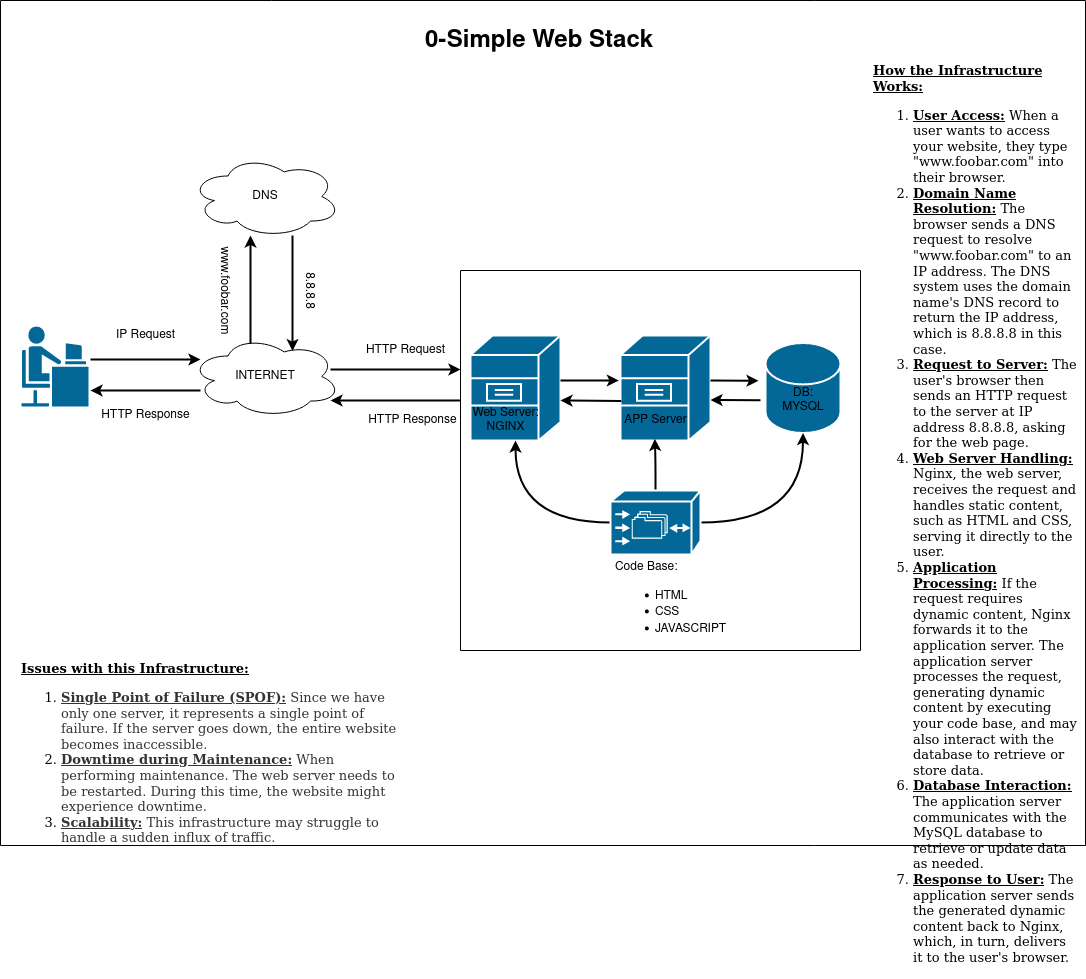

The diagram above was exported from draw.io. Its source (the exported page's mxGraphModel, read from the mxfile embedded in the PNG):
<mxGraphModel dx="1914" dy="1853" grid="0" gridSize="10" guides="1" tooltips="1" connect="1" arrows="1" fold="1" page="1" pageScale="1" pageWidth="1100" pageHeight="850" background="#ffffff" math="0" shadow="0">
  <root>
    <mxCell id="0" />
    <mxCell id="1" parent="0" />
    <mxCell id="v8Qv5OCx9mLpA4pe_HfJ-83" value="" style="swimlane;startSize=0;movable=0;resizable=0;rotatable=0;deletable=0;editable=0;locked=1;connectable=0;rounded=1;whiteSpace=wrap;html=1;container=0;" parent="1" vertex="1">
      <mxGeometry x="10" y="-845" width="1085" height="845" as="geometry" />
    </mxCell>
    <mxCell id="v8Qv5OCx9mLpA4pe_HfJ-84" value="" style="swimlane;startSize=0;movable=0;resizable=0;rotatable=0;deletable=0;editable=0;locked=1;connectable=0;rounded=1;container=0;" parent="1" vertex="1">
      <mxGeometry x="470" y="-575" width="400" height="380" as="geometry" />
    </mxCell>
    <mxCell id="v8Qv5OCx9mLpA4pe_HfJ-118" value="" style="shape=mxgraph.cisco.people.androgenous_person;sketch=0;html=1;pointerEvents=1;dashed=0;fillColor=#036897;strokeColor=#ffffff;strokeWidth=2;verticalLabelPosition=bottom;verticalAlign=top;align=center;outlineConnect=0;hachureGap=4;jiggle=2;curveFitting=1;fontFamily=Architects Daughter;fontSource=https%3A%2F%2Ffonts.googleapis.com%2Fcss%3Ffamily%3DArchitects%2BDaughter;fontSize=20;container=0;movable=0;resizable=0;rotatable=0;deletable=0;editable=0;locked=1;connectable=0;" parent="1" vertex="1">
      <mxGeometry x="30" y="-520" width="69" height="82" as="geometry" />
    </mxCell>
    <mxCell id="v8Qv5OCx9mLpA4pe_HfJ-85" value="" style="shape=mxgraph.cisco.servers.file_server;sketch=0;html=1;pointerEvents=1;dashed=0;fillColor=#036897;strokeColor=#ffffff;strokeWidth=2;verticalLabelPosition=bottom;verticalAlign=top;align=center;outlineConnect=0;movable=0;resizable=0;rotatable=0;deletable=0;editable=0;locked=1;connectable=0;rounded=1;container=0;" parent="1" vertex="1">
      <mxGeometry x="480" y="-510" width="90" height="105" as="geometry" />
    </mxCell>
    <mxCell id="v8Qv5OCx9mLpA4pe_HfJ-86" value="" style="shape=mxgraph.cisco.servers.file_server;sketch=0;html=1;pointerEvents=1;dashed=0;fillColor=#036897;strokeColor=#ffffff;strokeWidth=2;verticalLabelPosition=bottom;verticalAlign=top;align=center;outlineConnect=0;movable=0;resizable=0;rotatable=0;deletable=0;editable=0;locked=1;connectable=0;rounded=1;container=0;" parent="1" vertex="1">
      <mxGeometry x="630" y="-510" width="90" height="105" as="geometry" />
    </mxCell>
    <mxCell id="v8Qv5OCx9mLpA4pe_HfJ-87" value="" style="shape=mxgraph.cisco.storage.relational_database;sketch=0;html=1;pointerEvents=1;dashed=0;fillColor=#036897;strokeColor=#ffffff;strokeWidth=2;verticalLabelPosition=bottom;verticalAlign=top;align=center;outlineConnect=0;movable=0;resizable=0;rotatable=0;deletable=0;editable=0;locked=1;connectable=0;rounded=1;container=0;" parent="1" vertex="1">
      <mxGeometry x="775" y="-502.5" width="75" height="90" as="geometry" />
    </mxCell>
    <mxCell id="v8Qv5OCx9mLpA4pe_HfJ-88" style="edgeStyle=orthogonalEdgeStyle;rounded=1;orthogonalLoop=1;jettySize=auto;html=1;exitX=0.5;exitY=1;exitDx=0;exitDy=0;exitPerimeter=0;movable=0;resizable=0;rotatable=0;deletable=0;editable=0;locked=1;connectable=0;" parent="1" source="v8Qv5OCx9mLpA4pe_HfJ-87" target="v8Qv5OCx9mLpA4pe_HfJ-87" edge="1">
      <mxGeometry relative="1" as="geometry" />
    </mxCell>
    <mxCell id="v8Qv5OCx9mLpA4pe_HfJ-89" style="edgeStyle=orthogonalEdgeStyle;orthogonalLoop=1;jettySize=auto;html=1;exitX=0;exitY=0.5;exitDx=0;exitDy=0;exitPerimeter=0;movable=0;resizable=0;rotatable=0;deletable=0;editable=0;locked=1;connectable=0;strokeWidth=2;curved=1;" parent="1" source="v8Qv5OCx9mLpA4pe_HfJ-92" target="v8Qv5OCx9mLpA4pe_HfJ-85" edge="1">
      <mxGeometry relative="1" as="geometry" />
    </mxCell>
    <mxCell id="v8Qv5OCx9mLpA4pe_HfJ-90" style="edgeStyle=orthogonalEdgeStyle;orthogonalLoop=1;jettySize=auto;html=1;exitX=1;exitY=0.5;exitDx=0;exitDy=0;exitPerimeter=0;entryX=0.5;entryY=1;entryDx=0;entryDy=0;entryPerimeter=0;movable=0;resizable=0;rotatable=0;deletable=0;editable=0;locked=1;connectable=0;strokeWidth=2;curved=1;" parent="1" source="v8Qv5OCx9mLpA4pe_HfJ-92" target="v8Qv5OCx9mLpA4pe_HfJ-87" edge="1">
      <mxGeometry relative="1" as="geometry" />
    </mxCell>
    <mxCell id="v8Qv5OCx9mLpA4pe_HfJ-91" style="edgeStyle=orthogonalEdgeStyle;rounded=1;orthogonalLoop=1;jettySize=auto;html=1;exitX=0.5;exitY=0;exitDx=0;exitDy=0;exitPerimeter=0;entryX=0.493;entryY=1.113;entryDx=0;entryDy=0;entryPerimeter=0;movable=0;resizable=0;rotatable=0;deletable=0;editable=0;locked=1;connectable=0;strokeWidth=2;" parent="1" source="v8Qv5OCx9mLpA4pe_HfJ-92" target="v8Qv5OCx9mLpA4pe_HfJ-100" edge="1">
      <mxGeometry relative="1" as="geometry" />
    </mxCell>
    <mxCell id="v8Qv5OCx9mLpA4pe_HfJ-92" value="" style="shape=mxgraph.cisco.storage.cisco_file_engine;sketch=0;html=1;pointerEvents=1;dashed=0;fillColor=#036897;strokeColor=#ffffff;strokeWidth=2;verticalLabelPosition=bottom;verticalAlign=top;align=center;outlineConnect=0;movable=0;resizable=0;rotatable=0;deletable=0;editable=0;locked=1;connectable=0;rounded=1;container=0;" parent="1" vertex="1">
      <mxGeometry x="620" y="-355" width="90" height="64" as="geometry" />
    </mxCell>
    <mxCell id="v8Qv5OCx9mLpA4pe_HfJ-93" value="" style="endArrow=classic;html=1;entryX=-0.018;entryY=0.314;entryDx=0;entryDy=0;entryPerimeter=0;movable=0;resizable=0;rotatable=0;deletable=0;editable=0;locked=1;connectable=0;strokeWidth=2;curved=1;" parent="1" edge="1">
      <mxGeometry width="50" height="50" relative="1" as="geometry">
        <mxPoint x="570" y="-465" as="sourcePoint" />
        <mxPoint x="628.3800000000001" y="-465" as="targetPoint" />
        <Array as="points" />
      </mxGeometry>
    </mxCell>
    <mxCell id="v8Qv5OCx9mLpA4pe_HfJ-94" value="" style="endArrow=classic;html=1;exitX=0.009;exitY=0.688;exitDx=0;exitDy=0;exitPerimeter=0;movable=0;resizable=0;rotatable=0;deletable=0;editable=0;locked=1;connectable=0;strokeWidth=2;curved=1;" parent="1" edge="1">
      <mxGeometry width="50" height="50" relative="1" as="geometry">
        <mxPoint x="630.81" y="-444.47" as="sourcePoint" />
        <mxPoint x="570" y="-445" as="targetPoint" />
      </mxGeometry>
    </mxCell>
    <mxCell id="v8Qv5OCx9mLpA4pe_HfJ-95" value="" style="endArrow=classic;html=1;entryX=-0.034;entryY=0.301;entryDx=0;entryDy=0;entryPerimeter=0;movable=0;resizable=0;rotatable=0;deletable=0;editable=0;locked=1;connectable=0;strokeWidth=2;curved=1;" parent="1" edge="1">
      <mxGeometry width="50" height="50" relative="1" as="geometry">
        <mxPoint x="720" y="-465" as="sourcePoint" />
        <mxPoint x="768" y="-464.75" as="targetPoint" />
      </mxGeometry>
    </mxCell>
    <mxCell id="v8Qv5OCx9mLpA4pe_HfJ-96" value="" style="endArrow=classic;html=1;movable=0;resizable=0;rotatable=0;deletable=0;editable=0;locked=1;connectable=0;strokeWidth=2;curved=1;" parent="1" edge="1">
      <mxGeometry width="50" height="50" relative="1" as="geometry">
        <mxPoint x="770" y="-445.25" as="sourcePoint" />
        <mxPoint x="720" y="-445.5" as="targetPoint" />
      </mxGeometry>
    </mxCell>
    <mxCell id="v8Qv5OCx9mLpA4pe_HfJ-97" value="&lt;div style=&quot;text-align: justify;&quot;&gt;&lt;span style=&quot;background-color: initial;&quot;&gt;Code Base:&amp;nbsp;&lt;/span&gt;&lt;/div&gt;&lt;div style=&quot;text-align: justify;&quot;&gt;&lt;ul&gt;&lt;li&gt;&lt;span style=&quot;background-color: initial;&quot;&gt;HTML&lt;/span&gt;&lt;/li&gt;&lt;li&gt;&lt;span style=&quot;background-color: initial;&quot;&gt;CSS&lt;/span&gt;&lt;/li&gt;&lt;li&gt;&lt;span style=&quot;background-color: initial;&quot;&gt;JAVASCRIPT&lt;/span&gt;&lt;/li&gt;&lt;/ul&gt;&lt;/div&gt;" style="text;html=1;align=center;verticalAlign=middle;resizable=0;points=[];autosize=1;strokeColor=none;fillColor=none;movable=0;rotatable=0;deletable=0;editable=0;locked=1;connectable=0;rounded=1;container=0;" parent="1" vertex="1">
      <mxGeometry x="610" y="-291" width="140" height="100" as="geometry" />
    </mxCell>
    <mxCell id="v8Qv5OCx9mLpA4pe_HfJ-98" value="DB: MYSQL" style="text;html=1;strokeColor=none;fillColor=none;align=center;verticalAlign=middle;whiteSpace=wrap;rounded=1;movable=0;resizable=0;rotatable=0;deletable=0;editable=0;locked=1;connectable=0;container=0;" parent="1" vertex="1">
      <mxGeometry x="782.5" y="-460" width="60" height="30" as="geometry" />
    </mxCell>
    <mxCell id="v8Qv5OCx9mLpA4pe_HfJ-99" value="Web Server:&lt;br&gt;NGINX" style="text;html=1;align=center;verticalAlign=middle;resizable=0;points=[];autosize=1;strokeColor=none;fillColor=none;movable=0;rotatable=0;deletable=0;editable=0;locked=1;connectable=0;rounded=1;container=0;" parent="1" vertex="1">
      <mxGeometry x="470" y="-445" width="90" height="40" as="geometry" />
    </mxCell>
    <mxCell id="v8Qv5OCx9mLpA4pe_HfJ-100" value="APP Server" style="text;html=1;align=center;verticalAlign=middle;resizable=0;points=[];autosize=1;strokeColor=none;fillColor=none;movable=0;rotatable=0;deletable=0;editable=0;locked=1;connectable=0;rounded=1;container=0;" parent="1" vertex="1">
      <mxGeometry x="620" y="-440" width="90" height="30" as="geometry" />
    </mxCell>
    <mxCell id="v8Qv5OCx9mLpA4pe_HfJ-109" value="" style="endArrow=classic;html=1;rounded=1;movable=0;resizable=0;rotatable=0;deletable=0;editable=0;locked=1;connectable=0;strokeWidth=2;" parent="1" edge="1">
      <mxGeometry width="50" height="50" relative="1" as="geometry">
        <mxPoint x="100" y="-486" as="sourcePoint" />
        <mxPoint x="210" y="-486" as="targetPoint" />
      </mxGeometry>
    </mxCell>
    <mxCell id="v8Qv5OCx9mLpA4pe_HfJ-110" value="" style="endArrow=classic;html=1;rounded=1;movable=0;resizable=0;rotatable=0;deletable=0;editable=0;locked=1;connectable=0;strokeWidth=2;" parent="1" edge="1">
      <mxGeometry width="50" height="50" relative="1" as="geometry">
        <mxPoint x="210" y="-455" as="sourcePoint" />
        <mxPoint x="100" y="-455.0027411167512" as="targetPoint" />
      </mxGeometry>
    </mxCell>
    <mxCell id="v8Qv5OCx9mLpA4pe_HfJ-111" value="IP Request" style="text;html=1;align=center;verticalAlign=middle;resizable=0;points=[];autosize=1;strokeColor=none;fillColor=none;movable=0;rotatable=0;deletable=0;editable=0;locked=1;connectable=0;rounded=1;container=0;" parent="1" vertex="1">
      <mxGeometry x="115" y="-525" width="80" height="30" as="geometry" />
    </mxCell>
    <mxCell id="v8Qv5OCx9mLpA4pe_HfJ-112" value="HTTP Response" style="text;html=1;align=center;verticalAlign=middle;resizable=0;points=[];autosize=1;strokeColor=none;fillColor=none;movable=0;rotatable=0;deletable=0;editable=0;locked=1;connectable=0;rounded=1;container=0;" parent="1" vertex="1">
      <mxGeometry x="100" y="-445" width="110" height="30" as="geometry" />
    </mxCell>
    <mxCell id="v8Qv5OCx9mLpA4pe_HfJ-114" value="" style="endArrow=classic;html=1;rounded=1;movable=0;resizable=0;rotatable=0;deletable=0;editable=0;locked=1;connectable=0;strokeWidth=2;" parent="1" edge="1">
      <mxGeometry width="50" height="50" relative="1" as="geometry">
        <mxPoint x="340" y="-476" as="sourcePoint" />
        <mxPoint x="470" y="-476" as="targetPoint" />
      </mxGeometry>
    </mxCell>
    <mxCell id="v8Qv5OCx9mLpA4pe_HfJ-115" value="" style="endArrow=classic;html=1;rounded=1;movable=0;resizable=0;rotatable=0;deletable=0;editable=0;locked=1;connectable=0;strokeWidth=2;" parent="1" edge="1">
      <mxGeometry width="50" height="50" relative="1" as="geometry">
        <mxPoint x="470" y="-445" as="sourcePoint" />
        <mxPoint x="340" y="-445.0027411167512" as="targetPoint" />
      </mxGeometry>
    </mxCell>
    <mxCell id="v8Qv5OCx9mLpA4pe_HfJ-116" value="HTTP Response" style="text;html=1;align=center;verticalAlign=middle;resizable=0;points=[];autosize=1;strokeColor=none;fillColor=none;movable=0;rotatable=0;deletable=0;editable=0;locked=1;connectable=0;rounded=1;container=0;" parent="1" vertex="1">
      <mxGeometry x="367.3192817679558" y="-440" width="110" height="30" as="geometry" />
    </mxCell>
    <mxCell id="v8Qv5OCx9mLpA4pe_HfJ-117" value="HTTP Request" style="text;html=1;align=center;verticalAlign=middle;resizable=0;points=[];autosize=1;strokeColor=none;fillColor=none;movable=0;rotatable=0;deletable=0;editable=0;locked=1;connectable=0;rounded=1;container=0;" parent="1" vertex="1">
      <mxGeometry x="365.0004419889503" y="-510" width="100" height="30" as="geometry" />
    </mxCell>
    <mxCell id="v8Qv5OCx9mLpA4pe_HfJ-102" value="DNS" style="ellipse;shape=cloud;whiteSpace=wrap;html=1;movable=0;resizable=0;rotatable=0;deletable=0;editable=0;locked=1;connectable=0;rounded=1;container=0;" parent="1" vertex="1">
      <mxGeometry x="200" y="-690" width="150" height="82" as="geometry" />
    </mxCell>
    <mxCell id="v8Qv5OCx9mLpA4pe_HfJ-103" value="INTERNET" style="ellipse;shape=cloud;whiteSpace=wrap;html=1;movable=0;resizable=0;rotatable=0;deletable=0;editable=0;locked=1;connectable=0;rounded=1;container=0;" parent="1" vertex="1">
      <mxGeometry x="200" y="-510" width="150" height="82" as="geometry" />
    </mxCell>
    <mxCell id="v8Qv5OCx9mLpA4pe_HfJ-104" value="8.8.8.8" style="text;html=1;align=center;verticalAlign=middle;resizable=0;points=[];autosize=1;strokeColor=none;fillColor=none;rotation=90;movable=0;rotatable=0;deletable=0;editable=0;locked=1;connectable=0;rounded=1;container=0;" parent="1" vertex="1">
      <mxGeometry x="290" y="-570.0033333333333" width="60" height="30" as="geometry" />
    </mxCell>
    <mxCell id="v8Qv5OCx9mLpA4pe_HfJ-105" value="" style="endArrow=classic;html=1;rounded=1;movable=0;resizable=0;rotatable=0;deletable=0;editable=0;locked=1;connectable=0;strokeWidth=2;exitX=0.4;exitY=0.1;exitDx=0;exitDy=0;exitPerimeter=0;" parent="1" source="v8Qv5OCx9mLpA4pe_HfJ-103" edge="1">
      <mxGeometry width="50" height="50" relative="1" as="geometry">
        <mxPoint x="250" y="-500" as="sourcePoint" />
        <mxPoint x="260" y="-610" as="targetPoint" />
      </mxGeometry>
    </mxCell>
    <mxCell id="v8Qv5OCx9mLpA4pe_HfJ-106" value="" style="endArrow=classic;html=1;rounded=1;entryX=0.68;entryY=0.19;entryDx=0;entryDy=0;entryPerimeter=0;movable=0;resizable=0;rotatable=0;deletable=0;editable=0;locked=1;connectable=0;strokeWidth=2;" parent="1" target="v8Qv5OCx9mLpA4pe_HfJ-103" edge="1">
      <mxGeometry width="50" height="50" relative="1" as="geometry">
        <mxPoint x="302" y="-610" as="sourcePoint" />
        <mxPoint x="299.99999999999994" y="-497.74800000000005" as="targetPoint" />
      </mxGeometry>
    </mxCell>
    <mxCell id="v8Qv5OCx9mLpA4pe_HfJ-107" value="www.foobar.com" style="text;html=1;align=center;verticalAlign=middle;resizable=0;points=[];autosize=1;strokeColor=none;fillColor=none;rotation=90;movable=0;rotatable=0;deletable=0;editable=0;locked=1;connectable=0;rounded=1;container=0;" parent="1" vertex="1">
      <mxGeometry x="180" y="-570.0033333333332" width="110" height="30" as="geometry" />
    </mxCell>
    <mxCell id="v8Qv5OCx9mLpA4pe_HfJ-119" value="&lt;font style=&quot;font-size: 13px;&quot;&gt;&lt;b style=&quot;font-size: 13px;&quot;&gt;&lt;u style=&quot;font-size: 13px;&quot;&gt;Issues with this Infrastructure:&lt;/u&gt;&lt;/b&gt;&lt;br style=&quot;font-size: 13px;&quot;&gt;&lt;/font&gt;&lt;ol style=&quot;font-size: 13px;&quot;&gt;&lt;li style=&quot;font-size: 13px;&quot;&gt;&lt;span style=&quot;color: rgb(51, 51, 51); font-size: 13px;&quot;&gt;&lt;font style=&quot;font-size: 13px;&quot;&gt;&lt;u style=&quot;font-weight: bold; font-size: 13px;&quot;&gt;Single Point of Failure (SPOF):&lt;/u&gt;&amp;nbsp;Since we have only one server, it represents a single point of failure. If the server goes down, the entire website becomes inaccessible.&lt;/font&gt;&lt;/span&gt;&lt;/li&gt;&lt;li style=&quot;font-size: 13px;&quot;&gt;&lt;font style=&quot;font-size: 13px;&quot; color=&quot;#333333&quot;&gt;&lt;b style=&quot;font-size: 13px;&quot;&gt;&lt;u style=&quot;font-size: 13px;&quot;&gt;Downtime during Maintenance:&lt;/u&gt;&lt;/b&gt; When performing maintenance. The web server needs to be restarted. During this time, the website might experience downtime.&lt;/font&gt;&lt;/li&gt;&lt;li style=&quot;font-size: 13px;&quot;&gt;&lt;font style=&quot;font-size: 13px;&quot; color=&quot;#333333&quot;&gt;&lt;b style=&quot;font-size: 13px;&quot;&gt;&lt;u style=&quot;font-size: 13px;&quot;&gt;Scalability:&lt;/u&gt;&lt;/b&gt; This infrastructure&amp;nbsp;may struggle to handle a sudden influx of traffic.&lt;/font&gt;&lt;/li&gt;&lt;/ol&gt;&lt;span data-lucid-content=&quot;{&amp;quot;t&amp;quot;:&amp;quot;Single Point of Failure (SPOF): Since we have only one server, it represents a single point of failure. If the server goes down, the entire website becomes inaccessible.&amp;quot;,&amp;quot;m&amp;quot;:[{&amp;quot;s&amp;quot;:0,&amp;quot;n&amp;quot;:&amp;quot;a&amp;quot;,&amp;quot;v&amp;quot;:&amp;quot;left&amp;quot;},{&amp;quot;s&amp;quot;:0,&amp;quot;n&amp;quot;:&amp;quot;fl&amp;quot;,&amp;quot;v&amp;quot;:21.333333333333336},{&amp;quot;s&amp;quot;:0,&amp;quot;n&amp;quot;:&amp;quot;il&amp;quot;,&amp;quot;v&amp;quot;:21.333333333333336},{&amp;quot;s&amp;quot;:0,&amp;quot;n&amp;quot;:&amp;quot;t&amp;quot;,&amp;quot;v&amp;quot;:&amp;quot;ol&amp;quot;},{&amp;quot;s&amp;quot;:0,&amp;quot;n&amp;quot;:&amp;quot;c&amp;quot;,&amp;quot;v&amp;quot;:&amp;quot;#333333ff&amp;quot;,&amp;quot;e&amp;quot;:169},{&amp;quot;s&amp;quot;:0,&amp;quot;n&amp;quot;:&amp;quot;f&amp;quot;,&amp;quot;v&amp;quot;:&amp;quot;Roboto&amp;quot;,&amp;quot;e&amp;quot;:169},{&amp;quot;s&amp;quot;:0,&amp;quot;n&amp;quot;:&amp;quot;b&amp;quot;,&amp;quot;v&amp;quot;:true,&amp;quot;e&amp;quot;:31},{&amp;quot;s&amp;quot;:0,&amp;quot;n&amp;quot;:&amp;quot;fc&amp;quot;,&amp;quot;v&amp;quot;:&amp;quot;Bold&amp;quot;,&amp;quot;e&amp;quot;:31},{&amp;quot;s&amp;quot;:0,&amp;quot;n&amp;quot;:&amp;quot;fid&amp;quot;,&amp;quot;v&amp;quot;:80317,&amp;quot;e&amp;quot;:31},{&amp;quot;s&amp;quot;:0,&amp;quot;n&amp;quot;:&amp;quot;u&amp;quot;,&amp;quot;v&amp;quot;:true,&amp;quot;e&amp;quot;:32},{&amp;quot;s&amp;quot;:0,&amp;quot;n&amp;quot;:&amp;quot;s&amp;quot;,&amp;quot;v&amp;quot;:21.333333333333332,&amp;quot;e&amp;quot;:169}]}&quot; data-lucid-type=&quot;application/vnd.lucid.text&quot; style=&quot;font-size: 13px;&quot;&gt;&lt;/span&gt;" style="text;html=1;strokeColor=none;fillColor=none;align=left;verticalAlign=top;whiteSpace=wrap;rounded=0;fontSize=13;fontFamily=Tahoma;horizontal=1;textDirection=ltr;spacingTop=1;spacingLeft=0;spacing=1;movable=0;resizable=0;rotatable=0;deletable=0;editable=0;locked=1;connectable=0;" parent="1" vertex="1">
      <mxGeometry x="30" y="-191" width="380" height="171" as="geometry" />
    </mxCell>
    <mxCell id="v8Qv5OCx9mLpA4pe_HfJ-122" value="&lt;b style=&quot;text-decoration-line: underline; font-size: 13px;&quot;&gt;How the Infrastructure Works:&lt;/b&gt;&lt;br style=&quot;font-size: 13px;&quot;&gt;&lt;ol style=&quot;font-size: 13px;&quot;&gt;&lt;li style=&quot;font-size: 13px;&quot;&gt;&lt;b style=&quot;text-decoration-line: underline; font-weight: bold; font-size: 13px;&quot;&gt;&lt;u style=&quot;font-size: 13px;&quot;&gt;User Access:&lt;/u&gt;&lt;/b&gt; When a user wants to access your website, they type &quot;www.foobar.com&quot; into their browser.&lt;/li&gt;&lt;li style=&quot;font-size: 13px;&quot;&gt;&lt;b style=&quot;font-size: 13px;&quot;&gt;&lt;u style=&quot;font-size: 13px;&quot;&gt;Domain Name Resolution:&lt;/u&gt;&lt;/b&gt; The browser sends a DNS request to resolve &quot;www.foobar.com&quot; to an IP address. The DNS system uses the domain name's DNS record to return the IP address, which is 8.8.8.8 in this case.&lt;/li&gt;&lt;li style=&quot;font-size: 13px;&quot;&gt;&lt;b style=&quot;font-size: 13px;&quot;&gt;&lt;u style=&quot;font-size: 13px;&quot;&gt;Request to Server:&lt;/u&gt;&lt;/b&gt; The user's browser then sends an HTTP request to the server at IP address 8.8.8.8, asking for the web page.&lt;/li&gt;&lt;li style=&quot;font-size: 13px;&quot;&gt;&lt;b style=&quot;font-size: 13px;&quot;&gt;&lt;u style=&quot;font-size: 13px;&quot;&gt;Web Server Handling: &lt;/u&gt;&lt;/b&gt;Nginx, the web server, receives the request and handles static content, such as HTML and CSS, serving it directly to the user.&lt;/li&gt;&lt;li style=&quot;font-size: 13px;&quot;&gt;&lt;b style=&quot;font-size: 13px;&quot;&gt;&lt;u style=&quot;font-size: 13px;&quot;&gt;Application Processing:&lt;/u&gt;&lt;/b&gt; If the request requires dynamic content, Nginx forwards it to the application server. The application server processes the request, generating dynamic content by executing your code base, and may also interact with the database to retrieve or store data.&lt;/li&gt;&lt;li style=&quot;font-size: 13px;&quot;&gt;&lt;b style=&quot;font-size: 13px;&quot;&gt;&lt;u style=&quot;font-size: 13px;&quot;&gt;Database Interaction: &lt;/u&gt;&lt;/b&gt;The application server communicates with the MySQL database to retrieve or update data as needed.&lt;/li&gt;&lt;li style=&quot;font-size: 13px;&quot;&gt;&lt;b style=&quot;font-size: 13px;&quot;&gt;&lt;u style=&quot;font-size: 13px;&quot;&gt;Response to User:&lt;/u&gt;&lt;/b&gt; The application server sends the generated dynamic content back to Nginx, which, in turn, delivers it to the user's browser.&lt;/li&gt;&lt;/ol&gt;" style="text;html=1;strokeColor=none;fillColor=none;align=left;verticalAlign=top;whiteSpace=wrap;rounded=0;fontSize=13;fontFamily=Tahoma;horizontal=1;textDirection=ltr;spacingTop=0;spacingLeft=0;spacing=3;spacingRight=1;movable=0;resizable=0;rotatable=0;deletable=0;editable=0;locked=1;connectable=0;" parent="1" vertex="1">
      <mxGeometry x="880" y="-790" width="210" height="770" as="geometry" />
    </mxCell>
    <mxCell id="AAcuOQLnk7RyFs-CU81O-1" value="&lt;h1&gt;0-Simple Web Stack&lt;br&gt;&lt;/h1&gt;" style="text;html=1;strokeColor=none;fillColor=none;spacing=5;spacingTop=-20;whiteSpace=wrap;overflow=hidden;rounded=0;movable=0;resizable=0;rotatable=0;deletable=0;editable=0;locked=1;connectable=0;" vertex="1" parent="1">
      <mxGeometry x="430" y="-824" width="244" height="39" as="geometry" />
    </mxCell>
  </root>
</mxGraphModel>